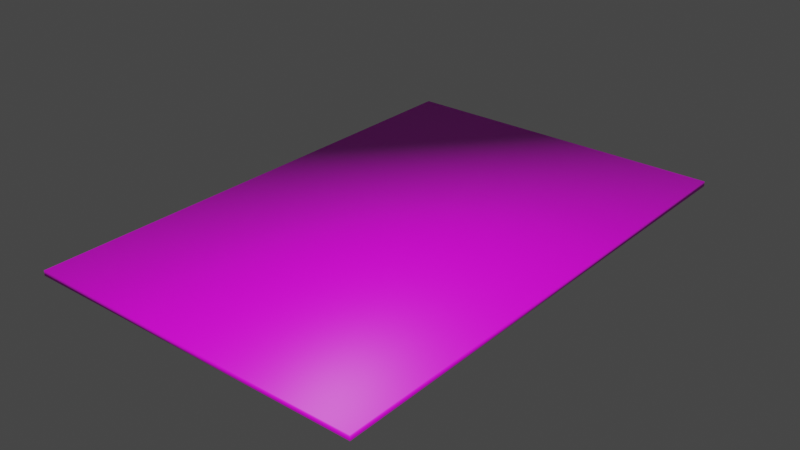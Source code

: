 # Source: Paper.blend  (saved by Blender 2.80.75; exported with 4.5.12 LTS)
import bpy
from mathutils import Matrix  # noqa: F401  (used for matrix-valued properties, if any)

bpy.ops.wm.read_factory_settings(use_empty=True)
scene = bpy.context.scene
scene.name = 'Scene'

# ---- collections
col_collection = bpy.data.collections.new('Collection'); scene.collection.children.link(col_collection)

# ---- images (referenced by path relative to the original .blend; pixels are not part of the script)
import os
ASSET_DIR = os.environ.get("B2B_ASSET_DIR", "")  # directory of the original .blend (textures are referenced by path, not embedded)
HERE = os.path.dirname(os.path.abspath(__file__))  # packed textures are extracted next to this script under _unpacked/

def load_image(name, relpath, width, height, colorspace="sRGB"):
    """Load a texture the original file referenced (path relative to the .blend, or extracted next to this script)."""
    p = next((c for c in (os.path.join(HERE, relpath), os.path.join(ASSET_DIR, relpath)) if relpath and os.path.exists(c)), "")
    if p:
        img = bpy.data.images.load(p, check_existing=True)
        img.name = name
    else:  # same state as the original file: an image datablock whose file is absent (Cycles renders it pink)
        img = bpy.data.images.new(name, width, height)
        img.source = "FILE"
        img.filepath = "//" + (relpath or name)
    img.colorspace_settings.name = colorspace
    return img
img_papertexture_png = load_image('PaperTexture.png', 'PaperTexture.png', 1024, 1024, 'sRGB')

# ---- materials (node trees are filled in below, after node groups)
mat_papermaterial = bpy.data.materials.new('PaperMaterial')
mat_papermaterial.use_transparent_shadow = False

# ---- material node trees
mat_papermaterial.use_nodes = True; mat_papermaterial.node_tree.nodes.clear()
_N = mat_papermaterial.node_tree.nodes; _L = mat_papermaterial.node_tree.links
n0 = _N.new('ShaderNodeOutputMaterial'); n0.name = 'Material Output'; n0.location = (300, 300)
n1 = _N.new('ShaderNodeBsdfPrincipled'); n1.name = 'Principled BSDF'; n1.location = (10, 300)
n1.distribution = 'GGX'
n1.subsurface_method = 'BURLEY'
n1.inputs[3].default_value = 1.45
n1.inputs[27].default_value = (0.0, 0.0, 0.0, 1.0)
n1.inputs[28].default_value = 1.0
n2 = _N.new('ShaderNodeTexImage'); n2.name = 'Image Texture'; n2.location = (-274, 253)
n2.image = img_papertexture_png
_L.new(n1.outputs[0], n0.inputs[0])
_L.new(n2.outputs[0], n1.inputs[0])
n0.is_active_output = True

# ---- world
world_world = bpy.data.worlds.new('World'); scene.world = world_world
world_world.use_nodes = True; world_world.node_tree.nodes.clear()
_N = world_world.node_tree.nodes; _L = world_world.node_tree.links
n0 = _N.new('ShaderNodeOutputWorld'); n0.name = 'World Output'; n0.location = (300, 300)
n1 = _N.new('ShaderNodeBackground'); n1.name = 'Background'; n1.location = (10, 300)
n1.inputs[0].default_value = (0.05088, 0.05088, 0.05088, 1.0)
_L.new(n1.outputs[0], n0.inputs[0])
n0.is_active_output = True
world_world.color = (0.05088, 0.05088, 0.05088)
world_world.use_sun_shadow = False
world_world.sun_shadow_jitter_overblur = 0.0

# ---- meshes
me_cube = bpy.data.meshes.new('Cube')
me_cube.from_pydata([(-1.0, -1.0, -0.1183), (-1.0, -1.0, 0.1183), (-1.0, 23.0, -0.1183), (-1.0, 23.0, 0.1183), (15.0, -1.0, -0.1183), (15.0, -1.0, 0.1183), (15.0, 23.0, -0.1183), (15.0, 23.0, 0.1183)], [], [(7, 3, 1, 5), (6, 4, 0, 2), (4, 6, 7, 5), (0, 4, 5, 1), (0, 1, 3, 2), (2, 3, 7, 6)])
me_cube.polygons.foreach_set('use_smooth', [True] * 6)
_uv = me_cube.uv_layers.new(name='UVMap')
_uv.uv.foreach_set('vector', [0.9917, 0.3287, 0.9921, 0.6574, 0.4992, 0.658, 0.4988, 0.3293, 9.928e-05, 0.33, 0.4931, 0.3294, 0.4935, 0.658, 0.0005021, 0.6586, 0.9999, 0.0001075, 0.9975, 0.3287, 0.9917, 0.3287, 0.9942, 9.928e-05, 0.4935, 0.658, 0.4931, 0.3294, 0.4988, 0.3293, 0.4992, 0.658, 0.9999, 0.986, 0.9942, 0.986, 0.9921, 0.6574, 0.9979, 0.6574, 0.9979, 0.6574, 0.9921, 0.6574, 0.9917, 0.3287, 0.9975, 0.3287])
me_cube.materials.append(mat_papermaterial)
me_cube.use_remesh_preserve_volume = False
me_cube.use_remesh_preserve_attributes = False
me_cube.use_mirror_vertex_groups = False
me_cube.update()

# ---- objects
ob_paper = bpy.data.objects.new('Paper', me_cube)

# ---- transforms, parenting, visibility, modifiers, constraints
ob_paper.location = (0.0, 0.0, 0.0)
ob_paper.lineart.crease_threshold = 0.0

# ---- collection membership
col_collection.objects.link(ob_paper)

# ---- scene / render settings (as saved in the file)
scene.frame_start = 1; scene.frame_end = 250; scene.frame_set(2)
scene.render.engine = 'BLENDER_EEVEE_NEXT'
scene.cycles.use_denoising = False
scene.cycles.samples = 128
scene.cycles.sampling_pattern = 'TABULATED_SOBOL'
scene.cycles.use_adaptive_sampling = False
scene.cycles.use_light_tree = False
scene.view_settings.view_transform = 'Filmic'
bpy.context.view_layer.update()

# ---- added for rendering (the .blend has no active camera and no usable light): camera, sun
cam_auto = bpy.data.cameras.new('AutoCamera')
cam_auto.lens = 50.0
cam_auto.sensor_width = 36.0
cam_auto.clip_end = 1000.0
ob_auto_camera = bpy.data.objects.new('AutoCamera', cam_auto)
scene.collection.objects.link(ob_auto_camera)
ob_auto_camera.location = (33.6885, -21.0261, 21.3508)
ob_auto_camera.rotation_euler = (1.09748, -7.21219e-08, 0.694738)
scene.camera = ob_auto_camera
light_auto_sun = bpy.data.lights.new('AutoSun', 'SUN')
light_auto_sun.energy = 3.0
light_auto_sun.angle = 0.0523599
ob_auto_sun = bpy.data.objects.new('AutoSun', light_auto_sun)
scene.collection.objects.link(ob_auto_sun)
ob_auto_sun.rotation_euler = (0.872665, 0.174533, 0.523599)
bpy.context.view_layer.update()
